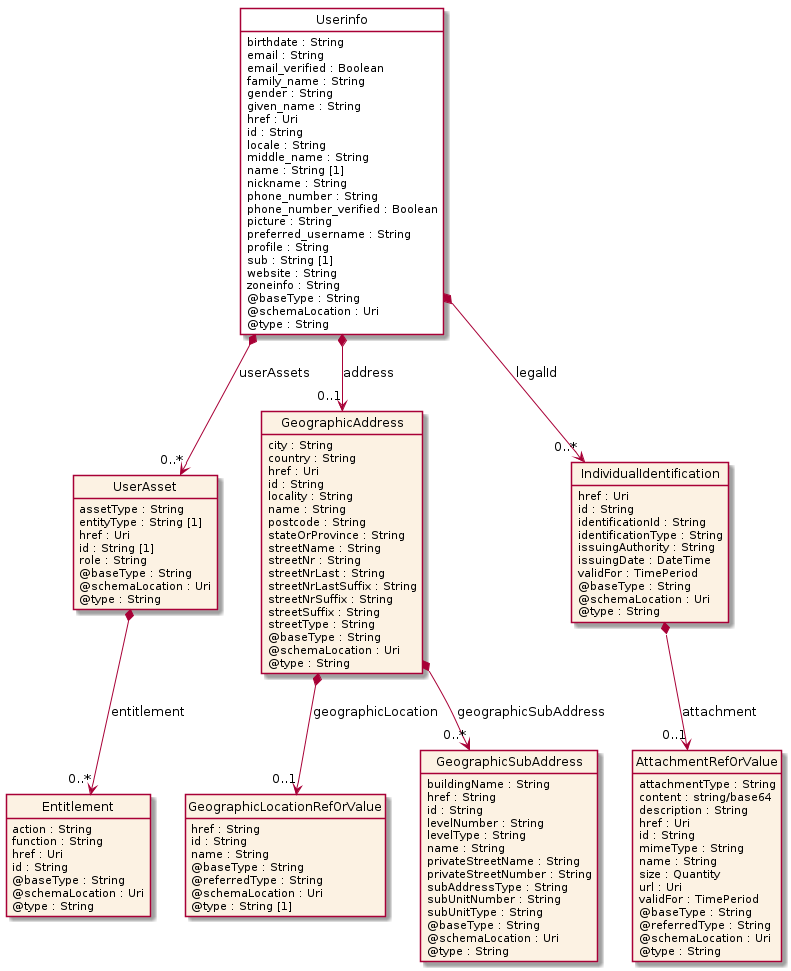

The diagram above was rendered by PlantUML. Its source (embedded in the PNG):
@startuml
hide circle
hide methods
hide stereotype
show <<Enumeration>> stereotype
skinparam class {
   BackgroundColor<<Enumeration>> #E6F5F7
   BackgroundColor<<Ref>> #FFFFE0
   BackgroundColor<<Pivot>> #FFFFFFF
   BackgroundColor<<SimpleType>> #E2F0DA
   BackgroundColor #FCF2E3
}

class Userinfo <<Pivot>> {
    birthdate : String
    email : String
    email_verified : Boolean
    family_name : String
    gender : String
    given_name : String
    href : Uri
    id : String
    locale : String
    middle_name : String
    name : String [1]
    nickname : String
    phone_number : String
    phone_number_verified : Boolean
    picture : String
    preferred_username : String
    profile : String
    sub : String [1]
    website : String
    zoneinfo : String
    @baseType : String
    @schemaLocation : Uri
    @type : String
}

class UserAsset  {
    assetType : String
    entityType : String [1]
    href : Uri
    id : String [1]
    role : String
    @baseType : String
    @schemaLocation : Uri
    @type : String
}

class Entitlement  {
    action : String
    function : String
    href : Uri
    id : String
    @baseType : String
    @schemaLocation : Uri
    @type : String
}

class GeographicAddress  {
    city : String
    country : String
    href : Uri
    id : String
    locality : String
    name : String
    postcode : String
    stateOrProvince : String
    streetName : String
    streetNr : String
    streetNrLast : String
    streetNrLastSuffix : String
    streetNrSuffix : String
    streetSuffix : String
    streetType : String
    @baseType : String
    @schemaLocation : Uri
    @type : String
}

class GeographicLocationRefOrValue  {
    href : String
    id : String
    name : String
    @baseType : String
    @referredType : String
    @schemaLocation : Uri
    @type : String [1]
}

class GeographicSubAddress  {
    buildingName : String
    href : String
    id : String
    levelNumber : String
    levelType : String
    name : String
    privateStreetName : String
    privateStreetNumber : String
    subAddressType : String
    subUnitNumber : String
    subUnitType : String
    @baseType : String
    @schemaLocation : Uri
    @type : String
}

class IndividualIdentification  {
    href : Uri
    id : String
    identificationId : String
    identificationType : String
    issuingAuthority : String
    issuingDate : DateTime
    validFor : TimePeriod
    @baseType : String
    @schemaLocation : Uri
    @type : String
}

class AttachmentRefOrValue  {
    attachmentType : String
    content : string/base64
    description : String
    href : Uri
    id : String
    mimeType : String
    name : String
    size : Quantity
    url : Uri
    validFor : TimePeriod
    @baseType : String
    @referredType : String
    @schemaLocation : Uri
    @type : String
}

Userinfo *-->  "0..*" UserAsset : userAssets

Userinfo *-->  "0..*" IndividualIdentification : legalId

Userinfo *-->  "0..1" GeographicAddress : address

GeographicAddress *-->  "0..1" GeographicLocationRefOrValue : geographicLocation

GeographicAddress *-->  "0..*" GeographicSubAddress : geographicSubAddress

UserAsset *-->  "0..*" Entitlement : entitlement

IndividualIdentification *-->  "0..1" AttachmentRefOrValue : attachment

@enduml